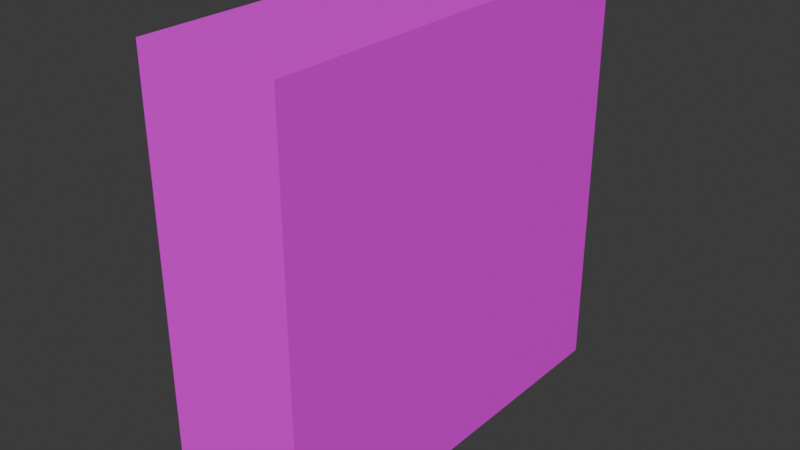 # Source: Door_1.blend  (saved by Blender 4.0.36; exported with 4.5.12 LTS)
import bpy
from mathutils import Matrix  # noqa: F401  (used for matrix-valued properties, if any)

bpy.ops.wm.read_factory_settings(use_empty=True)
scene = bpy.context.scene
scene.name = 'Scene'

# ---- collections
col_collection = bpy.data.collections.new('Collection'); scene.collection.children.link(col_collection)

# ---- images (referenced by path relative to the original .blend; pixels are not part of the script)
import os
ASSET_DIR = os.environ.get("B2B_ASSET_DIR", "")  # directory of the original .blend (textures are referenced by path, not embedded)
HERE = os.path.dirname(os.path.abspath(__file__))  # packed textures are extracted next to this script under _unpacked/

def load_image(name, relpath, width, height, colorspace="sRGB"):
    """Load a texture the original file referenced (path relative to the .blend, or extracted next to this script)."""
    p = next((c for c in (os.path.join(HERE, relpath), os.path.join(ASSET_DIR, relpath)) if relpath and os.path.exists(c)), "")
    if p:
        img = bpy.data.images.load(p, check_existing=True)
        img.name = name
    else:  # same state as the original file: an image datablock whose file is absent (Cycles renders it pink)
        img = bpy.data.images.new(name, width, height)
        img.source = "FILE"
        img.filepath = "//" + (relpath or name)
    img.colorspace_settings.name = colorspace
    return img
img_door_1_png = load_image('Door_1.png', 'Door_1.png', 1024, 1024, 'sRGB')

# ---- materials (node trees are filled in below, after node groups)
mat_material = bpy.data.materials.new('Material')
mat_material.alpha_threshold = 0.0
mat_material.use_transparent_shadow = False
mat_material.roughness = 0.5
mat_material.line_color = (0.0, 0.0, 0.0, 1.0)

# ---- material node trees
mat_material.use_nodes = True; mat_material.node_tree.nodes.clear()
_N = mat_material.node_tree.nodes; _L = mat_material.node_tree.links
n0 = _N.new('ShaderNodeOutputMaterial'); n0.name = 'Material Output'; n0.location = (300, 300)
n1 = _N.new('ShaderNodeBsdfPrincipled'); n1.name = 'Principled BSDF'; n1.location = (10, 300)
n1.inputs[3].default_value = 1.45
n2 = _N.new('ShaderNodeTexImage'); n2.name = 'Image Texture'; n2.location = (-340, 207)
n2.image = img_door_1_png
n2.interpolation = 'Closest'
_L.new(n1.outputs[0], n0.inputs[0])
_L.new(n2.outputs[0], n1.inputs[0])
n0.is_active_output = True

# ---- world
world_world = bpy.data.worlds.new('World'); scene.world = world_world
world_world.use_nodes = True; world_world.node_tree.nodes.clear()
_N = world_world.node_tree.nodes; _L = world_world.node_tree.links
n0 = _N.new('ShaderNodeOutputWorld'); n0.name = 'World Output'; n0.location = (300, 300)
n1 = _N.new('ShaderNodeBackground'); n1.name = 'Background'; n1.location = (10, 300)
n1.inputs[0].default_value = (0.05088, 0.05088, 0.05088, 1.0)
_L.new(n1.outputs[0], n0.inputs[0])
n0.is_active_output = True
world_world.color = (0.05088, 0.05088, 0.05088)
world_world.use_sun_shadow = False
world_world.sun_shadow_jitter_overblur = 0.0

# ---- meshes
me_cube = bpy.data.meshes.new('Cube')
me_cube.from_pydata([(1.0, 3.0, 3.0), (1.0, 3.0, -3.0), (-1.0, 3.0, 3.0), (-1.0, 3.0, -3.0), (-1.0, -0.25, -3.0), (1.0, -0.25, 3.0), (-1.0, -0.25, 3.0), (1.0, -0.25, -3.0), (1.0, 3.0, 2.5), (1.0, 3.0, 2.0), (1.0, 3.0, 1.5), (1.0, 3.0, 1.0), (1.0, 3.0, 0.5), (1.0, 3.0, 0.0), (1.0, 3.0, -0.5), (1.0, 3.0, -1.0), (1.0, 3.0, -1.5), (1.0, 3.0, -2.0), (1.0, 3.0, -2.5), (-1.0, 3.0, 2.5), (-1.0, 3.0, 2.0), (-1.0, 3.0, 1.5), (-1.0, 3.0, 1.0), (-1.0, 3.0, 0.5), (-1.0, 3.0, 0.0), (-1.0, 3.0, -0.5), (-1.0, 3.0, -1.0), (-1.0, 3.0, -1.5), (-1.0, 3.0, -2.0), (-1.0, 3.0, -2.5), (1.0, 0.25, 2.5), (1.0, -0.25, 2.0), (1.0, 0.25, 1.5), (1.0, -0.25, 1.0), (1.0, 0.25, 0.5), (1.0, -0.25, 0.0), (1.0, 0.25, -0.5), (1.0, -0.25, -1.0), (1.0, 0.25, -1.5), (1.0, -0.25, -2.0), (1.0, 0.25, -2.5), (-1.0, 0.25, 2.5), (-1.0, -0.25, 2.0), (-1.0, 0.25, 1.5), (-1.0, -0.25, 1.0), (-1.0, 0.25, 0.5), (-1.0, -0.25, 0.0), (-1.0, 0.25, -0.5), (-1.0, -0.25, -1.0), (-1.0, 0.25, -1.5), (-1.0, -0.25, -2.0), (-1.0, 0.25, -2.5), (1.0, -3.0, 3.0), (1.0, -3.0, -3.0), (-1.0, -3.0, 3.0), (-1.0, -3.0, -3.0), (-1.0, -0.25, -3.0), (1.0, -0.25, 3.0), (-1.0, -0.25, 3.0), (1.0, -0.25, -3.0), (-1.0, -3.0, -2.5), (-1.0, -3.0, -2.0), (-1.0, -3.0, -1.5), (-1.0, -3.0, -1.0), (-1.0, -3.0, -0.5), (-1.0, -3.0, 0.0), (-1.0, -3.0, 0.5), (-1.0, -3.0, 1.0), (-1.0, -3.0, 1.5), (-1.0, -3.0, 2.0), (-1.0, -3.0, 2.5), (1.0, -3.0, 2.5), (1.0, -3.0, 2.0), (1.0, -3.0, 1.5), (1.0, -3.0, 1.0), (1.0, -3.0, 0.5), (1.0, -3.0, 0.0), (1.0, -3.0, -0.5), (1.0, -3.0, -1.0), (1.0, -3.0, -1.5), (1.0, -3.0, -2.0), (1.0, -3.0, -2.5), (1.0, 0.25, 2.5), (1.0, -0.25, 2.0), (1.0, 0.25, 1.5), (1.0, -0.25, 1.0), (1.0, 0.25, 0.5), (1.0, -0.25, 0.0), (1.0, 0.25, -0.5), (1.0, -0.25, -1.0), (1.0, 0.25, -1.5), (1.0, -0.25, -2.0), (1.0, 0.25, -2.5), (-1.0, 0.25, 2.5), (-1.0, -0.25, 2.0), (-1.0, 0.25, 1.5), (-1.0, -0.25, 1.0), (-1.0, 0.25, 0.5), (-1.0, -0.25, 0.0), (-1.0, 0.25, -0.5), (-1.0, -0.25, -1.0), (-1.0, 0.25, -1.5), (-1.0, -0.25, -2.0), (-1.0, 0.25, -2.5), (1.0, -0.2501, 2.5), (1.0, -0.25, 1.5), (1.0, -0.25, 0.5), (1.0, -0.2501, -0.5), (1.0, -0.25, -1.5), (1.0, -0.25, -2.5), (-1.0, -0.25, 2.5), (-1.0, -0.25, -2.5), (-1.0, -0.25, 0.5), (-1.0, -0.25, -1.5), (-1.0, -0.25, 1.5), (-1.0, -0.25, -0.5), (-1.0, 0.25, -2.0), (-1.0, 0.25, 2.0), (-1.0, 0.25, 0.0), (-1.0, 0.25, 1.0), (-1.0, 0.25, 3.0), (-1.0, 0.25, -1.0), (1.0, 0.25, -3.0), (-1.0, 0.25, -3.0), (1.0, 0.25, 1.0), (0.3333, -3.0, 3.0), (1.0, 0.25, -1.0), (1.0, 0.25, 2.0), (1.0, 0.25, 0.0), (1.0, 0.25, -2.0), (1.0, 0.25, 3.0), (-0.3333, -3.0, 3.0), (-0.3333, -3.0, -3.0), (0.3333, -3.0, -3.0), (0.3333, -0.25, -3.0), (-0.3333, -0.25, -3.0), (-0.3333, -0.25, 3.0), (0.3333, -0.25, 3.0), (0.3333, -3.0, -2.5), (-0.3333, -3.0, -2.5), (0.3333, -3.0, -2.0), (-0.3333, -3.0, -2.0), (0.3333, -3.0, -1.5), (-0.3333, -3.0, -1.5), (0.3333, -3.0, -1.0), (-0.3333, -3.0, -1.0), (0.3333, -3.0, -0.5), (-0.3333, -3.0, -0.5), (0.3333, -3.0, 0.0), (-0.3333, -3.0, 0.0), (0.3333, -3.0, 0.5), (-0.3333, -3.0, 0.5), (0.3333, -3.0, 1.0), (-0.3333, -3.0, 1.0), (0.3333, -3.0, 1.5), (-0.3333, -3.0, 1.5), (0.3333, -3.0, 2.0), (-0.3333, -3.0, 2.0), (0.3333, -3.0, 2.5), (-0.3333, -3.0, 2.5), (0.3333, 0.25, 2.5), (-0.3333, 0.25, 2.5), (0.3333, -0.25, 2.0), (-0.3333, -0.25, 2.0), (0.3333, 0.25, 1.5), (-0.3333, 0.25, 1.5), (0.3333, -0.25, 1.0), (-0.3333, -0.25, 1.0), (0.3333, 0.25, 0.5), (-0.3333, 0.25, 0.5), (0.3333, -0.25, 0.0), (-0.3333, -0.25, 0.0), (0.3333, 0.25, -0.5), (-0.3333, 0.25, -0.5), (0.3333, -0.25, -1.0), (-0.3333, -0.25, -1.0), (0.3333, 0.25, -1.5), (-0.3333, 0.25, -1.5), (0.3333, -0.25, -2.0), (-0.3333, -0.25, -2.0), (0.3333, 0.25, -2.5), (-0.3333, 0.25, -2.5), (0.3333, 3.0, -3.0), (-0.3333, 3.0, -3.0), (-0.3333, 3.0, 3.0), (0.3333, 3.0, 3.0), (0.3333, -0.25, -3.0), (-0.3333, -0.25, -3.0), (-0.3333, -0.25, 3.0), (0.3333, -0.25, 3.0), (-0.3333, 3.0, -2.5), (0.3333, 3.0, -2.5), (-0.3333, 3.0, -2.0), (0.3333, 3.0, -2.0), (-0.3333, 3.0, -1.5), (0.3333, 3.0, -1.5), (-0.3333, 3.0, -1.0), (0.3333, 3.0, -1.0), (-0.3333, 3.0, -0.5), (0.3333, 3.0, -0.5), (-0.3333, 3.0, 0.0), (0.3333, 3.0, 0.0), (-0.3333, 3.0, 0.5), (0.3333, 3.0, 0.5), (-0.3333, 3.0, 1.0), (0.3333, 3.0, 1.0), (-0.3333, 3.0, 1.5), (0.3333, 3.0, 1.5), (-0.3333, 3.0, 2.0), (0.3333, 3.0, 2.0), (-0.3333, 3.0, 2.5), (0.3333, 3.0, 2.5), (0.3333, 0.25, -2.5), (-0.3333, 0.25, -2.5), (0.3333, -0.25, -2.0), (-0.3333, -0.25, -2.0), (0.3333, 0.25, -1.5), (-0.3333, 0.25, -1.5), (0.3333, -0.25, -1.0), (-0.3333, -0.25, -1.0), (0.3333, 0.25, -0.5), (-0.3333, 0.25, -0.5), (0.3333, -0.25, 0.0), (-0.3333, -0.25, 0.0), (0.3333, 0.25, 0.5), (-0.3333, 0.25, 0.5), (0.3333, -0.25, 1.0), (-0.3333, -0.25, 1.0), (0.3333, 0.25, 1.5), (-0.3333, 0.25, 1.5), (0.3333, -0.25, 2.0), (-0.3333, -0.25, 2.0), (0.3333, 0.25, 2.5), (-0.3333, 0.25, 2.5), (-0.3333, 0.25, -3.0), (0.3333, 0.25, -3.0), (0.3333, 0.25, 3.0), (-0.3333, 0.25, 3.0)], [], [(41, 6, 120), (211, 185, 0, 8), (8, 0, 130, 30), (182, 1, 122, 235), (184, 2, 120, 237), (1, 18, 40, 122), (18, 17, 129, 40), (17, 16, 38, 129), (16, 15, 126, 38), (15, 14, 36, 126), (14, 13, 128, 36), (13, 12, 34, 128), (12, 11, 124, 34), (11, 10, 32, 124), (10, 9, 127, 32), (9, 8, 30, 127), (182, 191, 18, 1), (191, 193, 17, 18), (193, 195, 16, 17), (195, 197, 15, 16), (197, 199, 14, 15), (199, 201, 13, 14), (201, 203, 12, 13), (203, 205, 11, 12), (205, 207, 10, 11), (207, 209, 9, 10), (209, 211, 8, 9), (4, 51, 123), (51, 116, 28, 29), (50, 49, 116), (49, 48, 121), (48, 47, 121), (47, 46, 118), (46, 45, 118), (45, 119, 22, 23), (44, 43, 119), (43, 42, 117), (42, 41, 117), (136, 58, 54, 131), (159, 131, 54, 70), (134, 59, 53, 133), (82, 57, 104), (70, 54, 58, 110), (55, 60, 111, 56), (60, 61, 102, 111), (61, 62, 113, 102), (62, 63, 100, 113), (63, 64, 115, 100), (64, 65, 98, 115), (65, 66, 112, 98), (66, 67, 96, 112), (67, 68, 114, 96), (68, 69, 94, 114), (69, 70, 110, 94), (59, 92, 109), (92, 91, 109), (91, 108, 79, 80), (90, 89, 108), (89, 107, 77, 78), (88, 87, 107), (87, 106, 75, 76), (86, 85, 106), (85, 105, 73, 74), (84, 83, 105), (83, 104, 71, 72), (132, 139, 60, 55), (139, 141, 61, 60), (141, 143, 62, 61), (143, 145, 63, 62), (145, 147, 64, 63), (147, 149, 65, 64), (149, 151, 66, 65), (151, 153, 67, 66), (153, 155, 68, 67), (155, 157, 69, 68), (157, 159, 70, 69), (160, 137, 57, 82), (162, 160, 82, 83), (164, 162, 83, 84), (166, 164, 84, 85), (168, 166, 85, 86), (170, 168, 86, 87), (172, 170, 87, 88), (174, 172, 88, 89), (176, 174, 89, 90), (178, 176, 90, 91), (180, 178, 91, 92), (134, 180, 92, 59), (212, 186, 7, 40), (214, 212, 40, 39), (216, 214, 39, 38), (218, 216, 38, 37), (220, 218, 37, 36), (222, 220, 36, 35), (224, 222, 35, 34), (226, 224, 34, 33), (228, 226, 33, 32), (230, 228, 32, 31), (232, 230, 31, 30), (189, 232, 30, 5), (104, 83, 82), (104, 57, 52, 71), (105, 85, 84), (105, 83, 72, 73), (106, 87, 86), (106, 85, 74, 75), (107, 87, 76, 77), (107, 89, 88), (108, 91, 90), (108, 89, 78, 79), (109, 91, 80, 81), (109, 81, 53, 59), (110, 58, 93), (94, 110, 93), (115, 98, 99), (102, 113, 101), (114, 94, 95), (98, 112, 97), (113, 100, 101), (56, 111, 103), (112, 96, 97), (100, 115, 99), (111, 102, 103), (96, 114, 95), (116, 51, 50), (116, 49, 27, 28), (121, 47, 25, 26), (119, 45, 44), (119, 43, 21, 22), (118, 24, 25, 47), (117, 20, 21, 43), (118, 45, 23, 24), (121, 26, 27, 49), (117, 41, 19, 20), (120, 2, 19, 41), (235, 122, 7, 186), (123, 51, 29, 3), (32, 127, 31), (128, 34, 35), (38, 126, 37), (127, 30, 31), (122, 40, 7), (34, 124, 33), (126, 36, 37), (40, 129, 39), (124, 32, 33), (36, 128, 35), (129, 38, 39), (30, 130, 5), (56, 103, 181, 135), (237, 120, 6, 188), (135, 181, 180, 134), (103, 102, 179, 181), (181, 179, 178, 180), (102, 101, 177, 179), (179, 177, 176, 178), (101, 100, 175, 177), (177, 175, 174, 176), (100, 99, 173, 175), (175, 173, 172, 174), (99, 98, 171, 173), (173, 171, 170, 172), (98, 97, 169, 171), (171, 169, 168, 170), (97, 96, 167, 169), (169, 167, 166, 168), (96, 95, 165, 167), (167, 165, 164, 166), (95, 94, 163, 165), (165, 163, 162, 164), (94, 93, 161, 163), (163, 161, 160, 162), (93, 58, 136, 161), (161, 136, 137, 160), (72, 71, 158, 156), (156, 158, 159, 157), (73, 72, 156, 154), (154, 156, 157, 155), (74, 73, 154, 152), (152, 154, 155, 153), (75, 74, 152, 150), (150, 152, 153, 151), (76, 75, 150, 148), (148, 150, 151, 149), (77, 76, 148, 146), (146, 148, 149, 147), (78, 77, 146, 144), (144, 146, 147, 145), (79, 78, 144, 142), (142, 144, 145, 143), (80, 79, 142, 140), (140, 142, 143, 141), (81, 80, 140, 138), (138, 140, 141, 139), (53, 81, 138, 133), (133, 138, 139, 132), (56, 135, 132, 55), (135, 134, 133, 132), (71, 52, 125, 158), (158, 125, 131, 159), (57, 137, 125, 52), (137, 136, 131, 125), (130, 236, 189, 5), (236, 237, 188, 189), (123, 234, 187, 4), (234, 235, 186, 187), (6, 41, 233, 188), (188, 233, 232, 189), (41, 42, 231, 233), (233, 231, 230, 232), (42, 43, 229, 231), (231, 229, 228, 230), (43, 44, 227, 229), (229, 227, 226, 228), (44, 45, 225, 227), (227, 225, 224, 226), (45, 46, 223, 225), (225, 223, 222, 224), (46, 47, 221, 223), (223, 221, 220, 222), (47, 48, 219, 221), (221, 219, 218, 220), (48, 49, 217, 219), (219, 217, 216, 218), (49, 50, 215, 217), (217, 215, 214, 216), (50, 51, 213, 215), (215, 213, 212, 214), (51, 4, 187, 213), (213, 187, 186, 212), (20, 19, 210, 208), (208, 210, 211, 209), (21, 20, 208, 206), (206, 208, 209, 207), (22, 21, 206, 204), (204, 206, 207, 205), (23, 22, 204, 202), (202, 204, 205, 203), (24, 23, 202, 200), (200, 202, 203, 201), (25, 24, 200, 198), (198, 200, 201, 199), (26, 25, 198, 196), (196, 198, 199, 197), (27, 26, 196, 194), (194, 196, 197, 195), (28, 27, 194, 192), (192, 194, 195, 193), (29, 28, 192, 190), (190, 192, 193, 191), (3, 29, 190, 183), (183, 190, 191, 182), (0, 185, 236, 130), (185, 184, 237, 236), (3, 183, 234, 123), (183, 182, 235, 234), (19, 2, 184, 210), (210, 184, 185, 211)])
_uv = me_cube.uv_layers.new(name='UVMap')
_uv.uv.foreach_set('vector', [0.3672, 1.0, 0.2461, 0.877, 0.3672, 0.877, 0.6042, 0.4167, 0.625, 0.4167, 0.625, 0.5, 0.6042, 0.5, 0.6152, 0.6309, 0.6152, 0.7539, 0.0, 0.7539, 0.0, 0.6309, 0.2917, 0.5, 0.375, 0.5, 0.375, 0.603, 0.2917, 0.6049, 0.7917, 0.5, 0.875, 0.5, 0.875, 0.6058, 0.7917, 0.6058, 0.0, 0.7539, 0.0, 0.6309, 0.6152, 0.6309, 0.6152, 0.7539, 0.0, 0.5078, 0.0, 0.3848, 0.6152, 0.3848, 0.6152, 0.5078, 0.0, 0.5078, 0.0, 0.3848, 0.6152, 0.3848, 0.6152, 0.5078, 0.0, 0.5078, 0.0, 0.3848, 0.6152, 0.3848, 0.6152, 0.5078, 0.0, 0.5078, 0.0, 0.3848, 0.6152, 0.3848, 0.6152, 0.5078, 0.0, 0.5078, 0.0, 0.3848, 0.6152, 0.3848, 0.6152, 0.5078, 0.0, 0.5078, 0.0, 0.3848, 0.6152, 0.3848, 0.6152, 0.5078, 0.0, 0.5078, 0.0, 0.3848, 0.6152, 0.3848, 0.6152, 0.5078, 0.0, 0.5078, 0.0, 0.3848, 0.6152, 0.3848, 0.6152, 0.5078, 0.0, 0.5078, 0.0, 0.3848, 0.6152, 0.3848, 0.6152, 0.5078, 0.0, 0.5078, 0.0, 0.3848, 0.6152, 0.3848, 0.6152, 0.5078, 0.375, 0.4167, 0.3958, 0.4167, 0.3958, 0.5, 0.375, 0.5, 0.3958, 0.4167, 0.4167, 0.4167, 0.4167, 0.5, 0.3958, 0.5, 0.4167, 0.4167, 0.4375, 0.4167, 0.4375, 0.5, 0.4167, 0.5, 0.4375, 0.4167, 0.4583, 0.4167, 0.4583, 0.5, 0.4375, 0.5, 0.4583, 0.4167, 0.4792, 0.4167, 0.4792, 0.5, 0.4583, 0.5, 0.4792, 0.4167, 0.5, 0.4167, 0.5, 0.5, 0.4792, 0.5, 0.5, 0.4167, 0.5208, 0.4167, 0.5208, 0.5, 0.5, 0.5, 0.5208, 0.4167, 0.5417, 0.4167, 0.5417, 0.5, 0.5208, 0.5, 0.5417, 0.4167, 0.5625, 0.4167, 0.5625, 0.5, 0.5417, 0.5, 0.5625, 0.4167, 0.5833, 0.4167, 0.5833, 0.5, 0.5625, 0.5, 0.5833, 0.4167, 0.6042, 0.4167, 0.6042, 0.5, 0.5833, 0.5, 0.3672, 1.0, 0.2461, 0.877, 0.3672, 0.877, 0.0, 0.5078, 0.0, 0.3848, 0.6152, 0.3848, 0.6152, 0.5078, 0.3672, 1.0, 0.2461, 0.877, 0.3672, 0.877, 0.2461, 0.877, 0.3672, 1.0, 0.3672, 0.877, 0.3672, 1.0, 0.2461, 0.877, 0.3672, 0.877, 0.2461, 0.877, 0.3672, 1.0, 0.3672, 0.877, 0.3672, 1.0, 0.2461, 0.877, 0.3672, 0.877, 0.0, 0.5078, 0.0, 0.3848, 0.6152, 0.3848, 0.6152, 0.5078, 0.3672, 1.0, 0.2461, 0.877, 0.3672, 0.877, 0.2461, 0.877, 0.3672, 1.0, 0.3672, 0.877, 0.3672, 1.0, 0.2461, 0.877, 0.3672, 0.877, 0.7917, 0.625, 0.875, 0.625, 0.875, 0.75, 0.7917, 0.75, 0.6042, 0.9167, 0.625, 0.9167, 0.625, 1.0, 0.6042, 1.0, 0.2917, 0.625, 0.375, 0.625, 0.375, 0.75, 0.2917, 0.75, 0.3672, 1.0, 0.2461, 0.877, 0.3672, 0.877, 0.6152, 0.6309, 0.6152, 0.7539, 0.0, 0.7539, 0.0, 0.6309, 0.0, 0.7539, 0.0, 0.6309, 0.6152, 0.6309, 0.6152, 0.7539, 0.6152, 0.3848, 0.6152, 0.5078, 0.0, 0.5078, 0.0, 0.3848, 0.6152, 0.3848, 0.6152, 0.5078, 0.0, 0.5078, 0.0, 0.3848, 0.6152, 0.3848, 0.6152, 0.5078, 0.0, 0.5078, 0.0, 0.3848, 0.6152, 0.3848, 0.6152, 0.5078, 0.0, 0.5078, 0.0, 0.3848, 0.6152, 0.3848, 0.6152, 0.5078, 0.0, 0.5078, 0.0, 0.3848, 0.6152, 0.3848, 0.6152, 0.5078, 0.0, 0.5078, 0.0, 0.3848, 0.6152, 0.3848, 0.6152, 0.5078, 0.0, 0.5078, 0.0, 0.3848, 0.6152, 0.3848, 0.6152, 0.5078, 0.0, 0.5078, 0.0, 0.3848, 0.6152, 0.3848, 0.6152, 0.5078, 0.0, 0.5078, 0.0, 0.3848, 0.6152, 0.3848, 0.6152, 0.5078, 0.0, 0.5078, 0.0, 0.3848, 0.2461, 0.877, 0.3672, 1.0, 0.3672, 0.877, 0.3672, 1.0, 0.2461, 0.877, 0.3672, 0.877, 0.0, 0.5078, 0.0, 0.3848, 0.6152, 0.3848, 0.6152, 0.5078, 0.3672, 1.0, 0.2461, 0.877, 0.3672, 0.877, 0.0, 0.5078, 0.0, 0.3848, 0.6152, 0.3848, 0.6152, 0.5078, 0.3672, 1.0, 0.2461, 0.877, 0.3672, 0.877, 0.0, 0.5078, 0.0, 0.3848, 0.6152, 0.3848, 0.6152, 0.5078, 0.3672, 1.0, 0.2461, 0.877, 0.3672, 0.877, 0.0, 0.5078, 0.0, 0.3848, 0.6152, 0.3848, 0.6152, 0.5078, 0.3672, 1.0, 0.2461, 0.877, 0.3672, 0.877, 0.0, 0.5078, 0.0, 0.3848, 0.6152, 0.3848, 0.6152, 0.5078, 0.375, 0.9167, 0.3958, 0.9167, 0.3958, 1.0, 0.375, 1.0, 0.3958, 0.9167, 0.4167, 0.9167, 0.4167, 1.0, 0.3958, 1.0, 0.4167, 0.9167, 0.4375, 0.9167, 0.4375, 1.0, 0.4167, 1.0, 0.4375, 0.9167, 0.4583, 0.9167, 0.4583, 1.0, 0.4375, 1.0, 0.4583, 0.9167, 0.4792, 0.9167, 0.4792, 1.0, 0.4583, 1.0, 0.4792, 0.9167, 0.5, 0.9167, 0.5, 1.0, 0.4792, 1.0, 0.5, 0.9167, 0.5208, 0.9167, 0.5208, 1.0, 0.5, 1.0, 0.5208, 0.9167, 0.5417, 0.9167, 0.5417, 1.0, 0.5208, 1.0, 0.5417, 0.9167, 0.5625, 0.9167, 0.5625, 1.0, 0.5417, 1.0, 0.5625, 0.9167, 0.5833, 0.9167, 0.5833, 1.0, 0.5625, 1.0, 0.5833, 0.9167, 0.6042, 0.9167, 0.6042, 1.0, 0.5833, 1.0, 0.0, 0.877, 0.125, 0.877, 0.125, 1.0, 0.0, 1.0, 0.0, 0.877, 0.125, 0.877, 0.125, 1.0, 0.0, 1.0, 0.0, 0.877, 0.125, 0.877, 0.125, 1.0, 0.0, 1.0, 0.0, 0.877, 0.125, 0.877, 0.125, 1.0, 0.0, 1.0, 0.0, 0.877, 0.125, 0.877, 0.125, 1.0, 0.0, 1.0, 0.0, 0.877, 0.125, 0.877, 0.125, 1.0, 0.0, 1.0, 0.0, 0.877, 0.125, 0.877, 0.125, 1.0, 0.0, 1.0, 0.0, 0.877, 0.125, 0.877, 0.125, 1.0, 0.0, 1.0, 0.0, 0.877, 0.125, 0.877, 0.125, 1.0, 0.0, 1.0, 0.0, 0.877, 0.125, 0.877, 0.125, 1.0, 0.0, 1.0, 0.0, 0.877, 0.125, 0.877, 0.125, 1.0, 0.0, 1.0, 0.0, 0.877, 0.125, 0.877, 0.125, 1.0, 0.0, 1.0, 0.0, 0.877, 0.125, 0.877, 0.125, 1.0, 0.0, 1.0, 0.0, 0.877, 0.125, 0.877, 0.125, 1.0, 0.0, 1.0, 0.0, 0.877, 0.125, 0.877, 0.125, 1.0, 0.0, 1.0, 0.0, 0.877, 0.125, 0.877, 0.125, 1.0, 0.0, 1.0, 0.0, 0.877, 0.125, 0.877, 0.125, 1.0, 0.0, 1.0, 0.0, 0.877, 0.125, 0.877, 0.125, 1.0, 0.0, 1.0, 0.0, 0.877, 0.125, 0.877, 0.125, 1.0, 0.0, 1.0, 0.0, 0.877, 0.125, 0.877, 0.125, 1.0, 0.0, 1.0, 0.0, 0.877, 0.125, 0.877, 0.125, 1.0, 0.0, 1.0, 0.0, 0.877, 0.125, 0.877, 0.125, 1.0, 0.0, 1.0, 0.0, 0.877, 0.125, 0.877, 0.125, 1.0, 0.0, 1.0, 0.0, 0.877, 0.125, 0.877, 0.125, 1.0, 0.0, 1.0, 0.3672, 0.877, 0.2461, 0.877, 0.3672, 1.0, 0.6152, 0.6309, 0.6152, 0.7539, 0.0, 0.7539, 0.0, 0.6309, 0.3672, 0.877, 0.2461, 0.877, 0.3672, 1.0, 0.0, 0.5078, 0.0, 0.3848, 0.6152, 0.3848, 0.6152, 0.5078, 0.3672, 0.877, 0.2461, 0.877, 0.3672, 1.0, 0.0, 0.5078, 0.0, 0.3848, 0.6152, 0.3848, 0.6152, 0.5078, 0.0, 0.5078, 0.0, 0.3848, 0.6152, 0.3848, 0.6152, 0.5078, 0.3672, 0.877, 0.2461, 0.877, 0.3672, 1.0, 0.3672, 0.877, 0.2461, 0.877, 0.3672, 1.0, 0.0, 0.5078, 0.0, 0.3848, 0.6152, 0.3848, 0.6152, 0.5078, 0.0, 0.5078, 0.0, 0.3848, 0.6152, 0.3848, 0.6152, 0.5078, 0.0, 0.6309, 0.6152, 0.6309, 0.6152, 0.7539, 0.0, 0.7539, 0.3672, 0.877, 0.2461, 0.877, 0.3672, 1.0, 0.2461, 0.877, 0.3672, 0.877, 0.3672, 1.0, 0.3672, 0.877, 0.2461, 0.877, 0.3672, 1.0, 0.2461, 0.877, 0.3672, 0.877, 0.3672, 1.0, 0.3672, 0.877, 0.2461, 0.877, 0.3672, 1.0, 0.2461, 0.877, 0.3672, 0.877, 0.3672, 1.0, 0.3672, 0.877, 0.2461, 0.877, 0.3672, 1.0, 0.2461, 0.877, 0.3672, 0.877, 0.3672, 1.0, 0.3672, 0.877, 0.2461, 0.877, 0.3672, 1.0, 0.2461, 0.877, 0.3672, 0.877, 0.3672, 1.0, 0.3672, 0.877, 0.2461, 0.877, 0.3672, 1.0, 0.2461, 0.877, 0.3672, 0.877, 0.3672, 1.0, 0.3672, 0.877, 0.2461, 0.877, 0.3672, 1.0, 0.0, 0.5078, 0.0, 0.3848, 0.6152, 0.3848, 0.6152, 0.5078, 0.0, 0.5078, 0.0, 0.3848, 0.6152, 0.3848, 0.6152, 0.5078, 0.3672, 0.877, 0.2461, 0.877, 0.3672, 1.0, 0.0, 0.5078, 0.0, 0.3848, 0.6152, 0.3848, 0.6152, 0.5078, 0.0, 0.3848, 0.6152, 0.3848, 0.6152, 0.5078, 0.0, 0.5078, 0.0, 0.3848, 0.6152, 0.3848, 0.6152, 0.5078, 0.0, 0.5078, 0.0, 0.5078, 0.0, 0.3848, 0.6152, 0.3848, 0.6152, 0.5078, 0.0, 0.3848, 0.6152, 0.3848, 0.6152, 0.5078, 0.0, 0.5078, 0.0, 0.5078, 0.0, 0.3848, 0.6152, 0.3848, 0.6152, 0.5078, 0.6152, 0.7539, 0.0, 0.7539, 0.0, 0.6309, 0.6152, 0.6309, 0.2917, 0.6049, 0.375, 0.6058, 0.375, 0.625, 0.2917, 0.625, 0.0, 0.7539, 0.0, 0.6309, 0.6152, 0.6309, 0.6152, 0.7539, 0.2461, 0.877, 0.3672, 0.877, 0.3672, 1.0, 0.3672, 0.877, 0.2461, 0.877, 0.3672, 1.0, 0.2461, 0.877, 0.3672, 0.877, 0.3672, 1.0, 0.3672, 0.877, 0.2461, 0.877, 0.3672, 1.0, 0.3672, 0.877, 0.3672, 1.0, 0.2461, 0.877, 0.2461, 0.877, 0.3672, 0.877, 0.3672, 1.0, 0.3672, 0.877, 0.2461, 0.877, 0.3672, 1.0, 0.2461, 0.877, 0.3672, 0.877, 0.3672, 1.0, 0.3672, 0.877, 0.2461, 0.877, 0.3672, 1.0, 0.2461, 0.877, 0.3672, 0.877, 0.3672, 1.0, 0.3672, 0.877, 0.2461, 0.877, 0.3672, 1.0, 0.2461, 0.877, 0.3672, 0.877, 0.3672, 1.0, 0.0, 0.877, 0.125, 0.877, 0.125, 1.0, 0.0, 1.0, 0.7917, 0.6058, 0.875, 0.6058, 0.875, 0.625, 0.7917, 0.625, 0.0, 0.877, 0.125, 0.877, 0.125, 1.0, 0.0, 1.0, 0.0, 0.877, 0.125, 0.877, 0.125, 1.0, 0.0, 1.0, 0.0, 0.877, 0.125, 0.877, 0.125, 1.0, 0.0, 1.0, 0.0, 0.877, 0.125, 0.877, 0.125, 1.0, 0.0, 1.0, 0.0, 0.877, 0.125, 0.877, 0.125, 1.0, 0.0, 1.0, 0.0, 0.877, 0.125, 0.877, 0.125, 1.0, 0.0, 1.0, 0.0, 0.877, 0.125, 0.877, 0.125, 1.0, 0.0, 1.0, 0.0, 0.877, 0.125, 0.877, 0.125, 1.0, 0.0, 1.0, 0.0, 0.877, 0.125, 0.877, 0.125, 1.0, 0.0, 1.0, 0.0, 0.877, 0.125, 0.877, 0.125, 1.0, 0.0, 1.0, 0.0, 0.877, 0.125, 0.877, 0.125, 1.0, 0.0, 1.0, 0.0, 0.877, 0.125, 0.877, 0.125, 1.0, 0.0, 1.0, 0.0, 0.877, 0.125, 0.877, 0.125, 1.0, 0.0, 1.0, 0.0, 0.877, 0.125, 0.877, 0.125, 1.0, 0.0, 1.0, 0.0, 0.877, 0.125, 0.877, 0.125, 1.0, 0.0, 1.0, 0.0, 0.877, 0.125, 0.877, 0.125, 1.0, 0.0, 1.0, 0.0, 0.877, 0.125, 0.877, 0.125, 1.0, 0.0, 1.0, 0.0, 0.877, 0.125, 0.877, 0.125, 1.0, 0.0, 1.0, 0.0, 0.877, 0.125, 0.877, 0.125, 1.0, 0.0, 1.0, 0.0, 0.877, 0.125, 0.877, 0.125, 1.0, 0.0, 1.0, 0.0, 0.877, 0.125, 0.877, 0.125, 1.0, 0.0, 1.0, 0.0, 0.877, 0.125, 0.877, 0.125, 1.0, 0.0, 1.0, 0.0, 0.877, 0.125, 0.877, 0.125, 1.0, 0.0, 1.0, 0.5833, 0.75, 0.6042, 0.75, 0.6042, 0.8333, 0.5833, 0.8333, 0.5833, 0.8333, 0.6042, 0.8333, 0.6042, 0.9167, 0.5833, 0.9167, 0.5625, 0.75, 0.5833, 0.75, 0.5833, 0.8333, 0.5625, 0.8333, 0.5625, 0.8333, 0.5833, 0.8333, 0.5833, 0.9167, 0.5625, 0.9167, 0.5417, 0.75, 0.5625, 0.75, 0.5625, 0.8333, 0.5417, 0.8333, 0.5417, 0.8333, 0.5625, 0.8333, 0.5625, 0.9167, 0.5417, 0.9167, 0.5208, 0.75, 0.5417, 0.75, 0.5417, 0.8333, 0.5208, 0.8333, 0.5208, 0.8333, 0.5417, 0.8333, 0.5417, 0.9167, 0.5208, 0.9167, 0.5, 0.75, 0.5208, 0.75, 0.5208, 0.8333, 0.5, 0.8333, 0.5, 0.8333, 0.5208, 0.8333, 0.5208, 0.9167, 0.5, 0.9167, 0.4792, 0.75, 0.5, 0.75, 0.5, 0.8333, 0.4792, 0.8333, 0.4792, 0.8333, 0.5, 0.8333, 0.5, 0.9167, 0.4792, 0.9167, 0.4583, 0.75, 0.4792, 0.75, 0.4792, 0.8333, 0.4583, 0.8333, 0.4583, 0.8333, 0.4792, 0.8333, 0.4792, 0.9167, 0.4583, 0.9167, 0.4375, 0.75, 0.4583, 0.75, 0.4583, 0.8333, 0.4375, 0.8333, 0.4375, 0.8333, 0.4583, 0.8333, 0.4583, 0.9167, 0.4375, 0.9167, 0.4167, 0.75, 0.4375, 0.75, 0.4375, 0.8333, 0.4167, 0.8333, 0.4167, 0.8333, 0.4375, 0.8333, 0.4375, 0.9167, 0.4167, 0.9167, 0.3958, 0.75, 0.4167, 0.75, 0.4167, 0.8333, 0.3958, 0.8333, 0.3958, 0.8333, 0.4167, 0.8333, 0.4167, 0.9167, 0.3958, 0.9167, 0.375, 0.75, 0.3958, 0.75, 0.3958, 0.8333, 0.375, 0.8333, 0.375, 0.8333, 0.3958, 0.8333, 0.3958, 0.9167, 0.375, 0.9167, 0.125, 0.625, 0.2083, 0.625, 0.2083, 0.75, 0.125, 0.75, 0.2083, 0.625, 0.2917, 0.625, 0.2917, 0.75, 0.2083, 0.75, 0.6042, 0.75, 0.625, 0.75, 0.625, 0.8333, 0.6042, 0.8333, 0.6042, 0.8333, 0.625, 0.8333, 0.625, 0.9167, 0.6042, 0.9167, 0.625, 0.625, 0.7083, 0.625, 0.7083, 0.75, 0.625, 0.75, 0.7083, 0.625, 0.7917, 0.625, 0.7917, 0.75, 0.7083, 0.75, 0.625, 0.6058, 0.7083, 0.6058, 0.7083, 0.625, 0.625, 0.625, 0.7083, 0.6058, 0.7917, 0.6058, 0.7917, 0.625, 0.7083, 0.625, 0.125, 0.6058, 0.2083, 0.6053, 0.2083, 0.625, 0.125, 0.625, 0.2083, 0.6053, 0.2917, 0.6049, 0.2917, 0.625, 0.2083, 0.625, 0.0, 0.877, 0.125, 0.877, 0.125, 1.0, 0.0, 1.0, 0.123, 1.002, 0.001953, 1.002, 0.001953, 0.877, 0.123, 0.877, 0.0, 0.877, 0.125, 0.877, 0.125, 1.0, 0.0, 1.0, 0.0, 0.877, 0.125, 0.877, 0.125, 1.0, 0.0, 1.0, 0.0, 0.877, 0.125, 0.877, 0.125, 1.0, 0.0, 1.0, 0.0, 0.877, 0.125, 0.877, 0.125, 1.0, 0.0, 1.0, 0.0, 0.877, 0.125, 0.877, 0.125, 1.0, 0.0, 1.0, 0.0, 0.877, 0.125, 0.877, 0.125, 1.0, 0.0, 1.0, 0.0, 0.877, 0.125, 0.877, 0.125, 1.0, 0.0, 1.0, 0.0, 0.877, 0.125, 0.877, 0.125, 1.0, 0.0, 1.0, 0.0, 0.877, 0.125, 0.877, 0.125, 1.0, 0.0, 1.0, 0.0, 0.877, 0.125, 0.877, 0.125, 1.0, 0.0, 1.0, 0.0, 0.877, 0.125, 0.877, 0.125, 1.0, 0.0, 1.0, 0.0, 0.877, 0.125, 0.877, 0.125, 1.0, 0.0, 1.0, 0.0, 0.877, 0.125, 0.877, 0.125, 1.0, 0.0, 1.0, 0.0, 0.877, 0.125, 0.877, 0.125, 1.0, 0.0, 1.0, 0.0, 0.877, 0.125, 0.877, 0.125, 1.0, 0.0, 1.0, 0.0, 0.877, 0.125, 0.877, 0.125, 1.0, 0.0, 1.0, 0.0, 0.877, 0.125, 0.877, 0.125, 1.0, 0.0, 1.0, 0.0, 0.877, 0.125, 0.877, 0.125, 1.0, 0.0, 1.0, 0.0, 0.877, 0.125, 0.877, 0.125, 1.0, 0.0, 1.0, 0.0, 0.877, 0.125, 0.877, 0.125, 1.0, 0.0, 1.0, 0.0, 0.877, 0.125, 0.877, 0.125, 1.0, 0.0, 1.0, 0.0, 0.877, 0.125, 0.877, 0.125, 1.0, 0.0, 1.0, 0.5833, 0.25, 0.6042, 0.25, 0.6042, 0.3333, 0.5833, 0.3333, 0.5833, 0.3333, 0.6042, 0.3333, 0.6042, 0.4167, 0.5833, 0.4167, 0.5625, 0.25, 0.5833, 0.25, 0.5833, 0.3333, 0.5625, 0.3333, 0.5625, 0.3333, 0.5833, 0.3333, 0.5833, 0.4167, 0.5625, 0.4167, 0.5417, 0.25, 0.5625, 0.25, 0.5625, 0.3333, 0.5417, 0.3333, 0.5417, 0.3333, 0.5625, 0.3333, 0.5625, 0.4167, 0.5417, 0.4167, 0.5208, 0.25, 0.5417, 0.25, 0.5417, 0.3333, 0.5208, 0.3333, 0.5208, 0.3333, 0.5417, 0.3333, 0.5417, 0.4167, 0.5208, 0.4167, 0.5, 0.25, 0.5208, 0.25, 0.5208, 0.3333, 0.5, 0.3333, 0.5, 0.3333, 0.5208, 0.3333, 0.5208, 0.4167, 0.5, 0.4167, 0.4792, 0.25, 0.5, 0.25, 0.5, 0.3333, 0.4792, 0.3333, 0.4792, 0.3333, 0.5, 0.3333, 0.5, 0.4167, 0.4792, 0.4167, 0.4583, 0.25, 0.4792, 0.25, 0.4792, 0.3333, 0.4583, 0.3333, 0.4583, 0.3333, 0.4792, 0.3333, 0.4792, 0.4167, 0.4583, 0.4167, 0.4375, 0.25, 0.4583, 0.25, 0.4583, 0.3333, 0.4375, 0.3333, 0.4375, 0.3333, 0.4583, 0.3333, 0.4583, 0.4167, 0.4375, 0.4167, 0.4167, 0.25, 0.4375, 0.25, 0.4375, 0.3333, 0.4167, 0.3333, 0.4167, 0.3333, 0.4375, 0.3333, 0.4375, 0.4167, 0.4167, 0.4167, 0.3958, 0.25, 0.4167, 0.25, 0.4167, 0.3333, 0.3958, 0.3333, 0.3958, 0.3333, 0.4167, 0.3333, 0.4167, 0.4167, 0.3958, 0.4167, 0.375, 0.25, 0.3958, 0.25, 0.3958, 0.3333, 0.375, 0.3333, 0.375, 0.3333, 0.3958, 0.3333, 0.3958, 0.4167, 0.375, 0.4167, 0.625, 0.5, 0.7083, 0.5, 0.7083, 0.6058, 0.625, 0.6058, 0.7083, 0.5, 0.7917, 0.5, 0.7917, 0.6058, 0.7083, 0.6058, 0.125, 0.5, 0.2083, 0.5, 0.2083, 0.6053, 0.125, 0.6058, 0.2083, 0.5, 0.2917, 0.5, 0.2917, 0.6049, 0.2083, 0.6053, 0.6042, 0.25, 0.625, 0.25, 0.625, 0.3333, 0.6042, 0.3333, 0.6042, 0.3333, 0.625, 0.3333, 0.625, 0.4167, 0.6042, 0.4167])
me_cube.materials.append(mat_material)
me_cube.use_mirror_vertex_groups = False
me_cube.use_paint_bone_selection = False
me_cube.use_paint_mask = True
me_cube.update()
arm_armature = bpy.data.armatures.new('Armature')  # bones are not reproduced

# ---- objects
ob_door_1 = bpy.data.objects.new('Door_1', me_cube)
ob_door_1_arm = bpy.data.objects.new('Door_1_Arm', arm_armature)

# ---- transforms, parenting, visibility, modifiers, constraints
ob_door_1.parent = ob_door_1_arm
ob_door_1.location = (0.0, 0.0, 0.0)
ob_door_1.lock_rotations_4d = False
ob_door_1.empty_display_type = 'ARROWS'
ob_door_1.lineart.crease_threshold = 0.0
_vg = ob_door_1.vertex_groups.new(name='Right')
_vg.add([0, 1, 2, 3, 4, 5, 6, 7, 8, 9, 10, 11, 12, 13, 14, 15, 16, 17, 18, 19, 20, 21, 22, 23, 24, 25, 26, 27, 28, 29, 30, 31, 32, 33, 34, 35, 36, 37, 38, 39, 40, 41, 42, 43, 44, 45, 46, 47, 48, 49, 50, 51, 116, 117, 118, 119, 120, 121, 122, 123, 124, 126, 127, 128, 129, 130, 182, 183, 184, 185, 186, 187, 188, 189, 190, 191, 192, 193, 194, 195, 196, 197, 198, 199, 200, 201, 202, 203, 204, 205, 206, 207, 208, 209, 210, 211, 212, 213, 214, 215, 216, 217, 218, 219, 220, 221, 222, 223, 224, 225, 226, 227, 228, 229, 230, 231, 232, 233, 234, 235, 236, 237], 1.0, 'REPLACE')
_vg = ob_door_1.vertex_groups.new(name='Left')
_vg.add([52, 53, 54, 55, 56, 57, 58, 59, 60, 61, 62, 63, 64, 65, 66, 67, 68, 69, 70, 71, 72, 73, 74, 75, 76, 77, 78, 79, 80, 81, 82, 83, 84, 85, 86, 87, 88, 89, 90, 91, 92, 93, 94, 95, 96, 97, 98, 99, 100, 101, 102, 103, 104, 105, 106, 107, 108, 109, 110, 111, 112, 113, 114, 115, 125, 131, 132, 133, 134, 135, 136, 137, 138, 139, 140, 141, 142, 143, 144, 145, 146, 147, 148, 149, 150, 151, 152, 153, 154, 155, 156, 157, 158, 159, 160, 161, 162, 163, 164, 165, 166, 167, 168, 169, 170, 171, 172, 173, 174, 175, 176, 177, 178, 179, 180, 181], 1.0, 'REPLACE')
_m = ob_door_1.modifiers.new('Armature', 'ARMATURE')
_m.object = ob_door_1_arm
ob_door_1_arm.location = (0.0, 0.0, 0.0)
ob_door_1_arm.show_in_front = True

# ---- collection membership
col_collection.objects.link(ob_door_1)
col_collection.objects.link(ob_door_1_arm)

# ---- scene / render settings (as saved in the file)
scene.frame_start = 1; scene.frame_end = 250; scene.frame_set(0)
scene.render.engine = 'BLENDER_EEVEE_NEXT'
scene.cycles.sampling_pattern = 'TABULATED_SOBOL'
bpy.context.view_layer.update()

# ---- added for rendering (the .blend has no active camera and no usable light): camera, sun
cam_auto = bpy.data.cameras.new('AutoCamera')
cam_auto.lens = 50.0
cam_auto.sensor_width = 36.0
cam_auto.clip_end = 1000.0
ob_auto_camera = bpy.data.objects.new('AutoCamera', cam_auto)
scene.collection.objects.link(ob_auto_camera)
ob_auto_camera.location = (8.06592, -9.67911, 6.45274)
ob_auto_camera.rotation_euler = (1.09748, -7.21219e-08, 0.694738)
scene.camera = ob_auto_camera
light_auto_sun = bpy.data.lights.new('AutoSun', 'SUN')
light_auto_sun.energy = 3.0
light_auto_sun.angle = 0.0523599
ob_auto_sun = bpy.data.objects.new('AutoSun', light_auto_sun)
scene.collection.objects.link(ob_auto_sun)
ob_auto_sun.rotation_euler = (0.872665, 0.174533, 0.523599)
bpy.context.view_layer.update()
